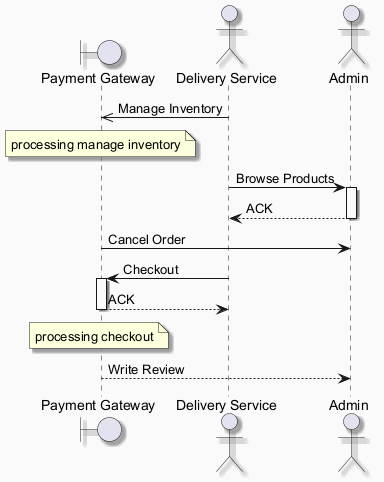

The diagram above was rendered by PlantUML. Its source (embedded in the PNG):
@startuml
skinparam backgroundColor #FAFAFA
skinparam classBackgroundColor #FFF3E0
skinparam classBorderColor #E65100
skinparam shadowing true
boundary "Payment Gateway" as PG
actor "Delivery Service" as DS
actor "Admin" as A
DS ->> PG : Manage Inventory
note over PG : processing manage inventory
DS -> A : Browse Products
activate A
A --> DS : ACK
deactivate A
PG -> A : Cancel Order
DS -> PG : Checkout
activate PG
PG --> DS : ACK
deactivate PG
note over PG : processing checkout
PG --> A : Write Review
@enduml